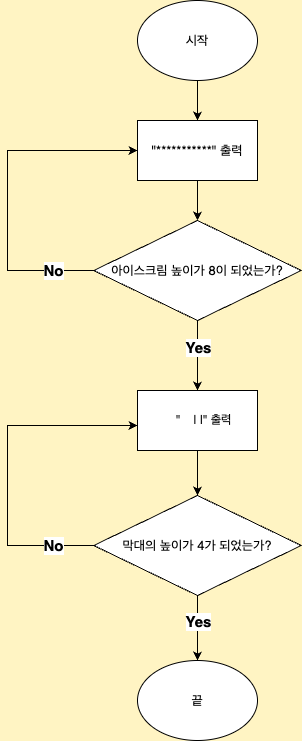

The diagram above was exported from draw.io. Its source (the exported page's mxGraphModel, read from the mxfile embedded in the PNG):
<mxGraphModel dx="1544" dy="1050" grid="1" gridSize="10" guides="1" tooltips="1" connect="1" arrows="1" fold="1" page="1" pageScale="1" pageWidth="827" pageHeight="1169" background="#FFF4C3" math="0" shadow="0">
  <root>
    <mxCell id="0" />
    <mxCell id="1" parent="0" />
    <mxCell id="UF5JasXDfuKqny5QRURO-7" style="edgeStyle=orthogonalEdgeStyle;rounded=0;orthogonalLoop=1;jettySize=auto;html=1;entryX=0.5;entryY=0;entryDx=0;entryDy=0;" edge="1" parent="1" source="UF5JasXDfuKqny5QRURO-1" target="UF5JasXDfuKqny5QRURO-3">
      <mxGeometry relative="1" as="geometry" />
    </mxCell>
    <mxCell id="UF5JasXDfuKqny5QRURO-1" value="시작" style="ellipse;whiteSpace=wrap;html=1;fontSize=13;" vertex="1" parent="1">
      <mxGeometry x="330" y="40" width="120" height="80" as="geometry" />
    </mxCell>
    <mxCell id="UF5JasXDfuKqny5QRURO-2" value="끝" style="ellipse;whiteSpace=wrap;html=1;fontSize=13;" vertex="1" parent="1">
      <mxGeometry x="330" y="700" width="120" height="80" as="geometry" />
    </mxCell>
    <mxCell id="UF5JasXDfuKqny5QRURO-9" style="edgeStyle=orthogonalEdgeStyle;rounded=0;orthogonalLoop=1;jettySize=auto;html=1;" edge="1" parent="1" source="UF5JasXDfuKqny5QRURO-3" target="UF5JasXDfuKqny5QRURO-4">
      <mxGeometry relative="1" as="geometry" />
    </mxCell>
    <mxCell id="UF5JasXDfuKqny5QRURO-3" value="&quot;***********&quot;&amp;nbsp;출력" style="rounded=0;whiteSpace=wrap;html=1;fontSize=13;" vertex="1" parent="1">
      <mxGeometry x="330" y="160" width="120" height="60" as="geometry" />
    </mxCell>
    <mxCell id="UF5JasXDfuKqny5QRURO-6" style="edgeStyle=orthogonalEdgeStyle;rounded=0;orthogonalLoop=1;jettySize=auto;html=1;entryX=0.5;entryY=0;entryDx=0;entryDy=0;" edge="1" parent="1" source="UF5JasXDfuKqny5QRURO-4" target="UF5JasXDfuKqny5QRURO-8">
      <mxGeometry relative="1" as="geometry">
        <mxPoint x="390" y="430" as="targetPoint" />
      </mxGeometry>
    </mxCell>
    <mxCell id="UF5JasXDfuKqny5QRURO-11" value="Yes" style="edgeLabel;html=1;align=center;verticalAlign=middle;resizable=0;points=[];fontSize=15;fontStyle=1" vertex="1" connectable="0" parent="UF5JasXDfuKqny5QRURO-6">
      <mxGeometry x="-0.2252" relative="1" as="geometry">
        <mxPoint as="offset" />
      </mxGeometry>
    </mxCell>
    <mxCell id="UF5JasXDfuKqny5QRURO-4" value="아이스크림 높이가 8이 되었는가?" style="rhombus;whiteSpace=wrap;html=1;fontSize=13;" vertex="1" parent="1">
      <mxGeometry x="286.25" y="260" width="207.5" height="100" as="geometry" />
    </mxCell>
    <mxCell id="UF5JasXDfuKqny5QRURO-5" value="&lt;font style=&quot;font-size: 15px;&quot;&gt;&lt;b&gt;No&lt;/b&gt;&lt;/font&gt;" style="endArrow=classic;html=1;rounded=0;entryX=0;entryY=0.5;entryDx=0;entryDy=0;exitX=0;exitY=0.5;exitDx=0;exitDy=0;" edge="1" parent="1" source="UF5JasXDfuKqny5QRURO-4" target="UF5JasXDfuKqny5QRURO-3">
      <mxGeometry x="-0.7633" width="50" height="50" relative="1" as="geometry">
        <mxPoint x="493.75" y="320" as="sourcePoint" />
        <mxPoint x="570" y="130" as="targetPoint" />
        <Array as="points">
          <mxPoint x="200" y="310" />
          <mxPoint x="200" y="190" />
        </Array>
        <mxPoint as="offset" />
      </mxGeometry>
    </mxCell>
    <mxCell id="UF5JasXDfuKqny5QRURO-13" style="edgeStyle=orthogonalEdgeStyle;rounded=0;orthogonalLoop=1;jettySize=auto;html=1;entryX=0.5;entryY=0;entryDx=0;entryDy=0;" edge="1" parent="1" source="UF5JasXDfuKqny5QRURO-8" target="UF5JasXDfuKqny5QRURO-12">
      <mxGeometry relative="1" as="geometry" />
    </mxCell>
    <mxCell id="UF5JasXDfuKqny5QRURO-8" value="&amp;nbsp; &amp;nbsp; &quot;&amp;nbsp; &amp;nbsp; | |&quot;&amp;nbsp;출력" style="rounded=0;whiteSpace=wrap;html=1;" vertex="1" parent="1">
      <mxGeometry x="330" y="430" width="120" height="60" as="geometry" />
    </mxCell>
    <mxCell id="UF5JasXDfuKqny5QRURO-12" value="막대의 높이가 4가 되었는가?" style="rhombus;whiteSpace=wrap;html=1;fontSize=13;" vertex="1" parent="1">
      <mxGeometry x="286.25" y="535" width="207.5" height="100" as="geometry" />
    </mxCell>
    <mxCell id="UF5JasXDfuKqny5QRURO-14" value="&lt;font style=&quot;font-size: 15px;&quot;&gt;&lt;b&gt;No&lt;/b&gt;&lt;/font&gt;" style="endArrow=classic;html=1;rounded=0;" edge="1" parent="1" source="UF5JasXDfuKqny5QRURO-12">
      <mxGeometry x="-0.7633" width="50" height="50" relative="1" as="geometry">
        <mxPoint x="286" y="585" as="sourcePoint" />
        <mxPoint x="330" y="465" as="targetPoint" />
        <Array as="points">
          <mxPoint x="200" y="585" />
          <mxPoint x="200" y="465" />
        </Array>
        <mxPoint as="offset" />
      </mxGeometry>
    </mxCell>
    <mxCell id="UF5JasXDfuKqny5QRURO-15" style="edgeStyle=orthogonalEdgeStyle;rounded=0;orthogonalLoop=1;jettySize=auto;html=1;entryX=0.5;entryY=0;entryDx=0;entryDy=0;exitX=0.5;exitY=1;exitDx=0;exitDy=0;" edge="1" parent="1" source="UF5JasXDfuKqny5QRURO-12" target="UF5JasXDfuKqny5QRURO-2">
      <mxGeometry relative="1" as="geometry">
        <mxPoint x="420" y="440" as="targetPoint" />
        <mxPoint x="420" y="370" as="sourcePoint" />
      </mxGeometry>
    </mxCell>
    <mxCell id="UF5JasXDfuKqny5QRURO-16" value="Yes" style="edgeLabel;html=1;align=center;verticalAlign=middle;resizable=0;points=[];fontSize=15;fontStyle=1" vertex="1" connectable="0" parent="UF5JasXDfuKqny5QRURO-15">
      <mxGeometry x="-0.2252" relative="1" as="geometry">
        <mxPoint as="offset" />
      </mxGeometry>
    </mxCell>
  </root>
</mxGraphModel>